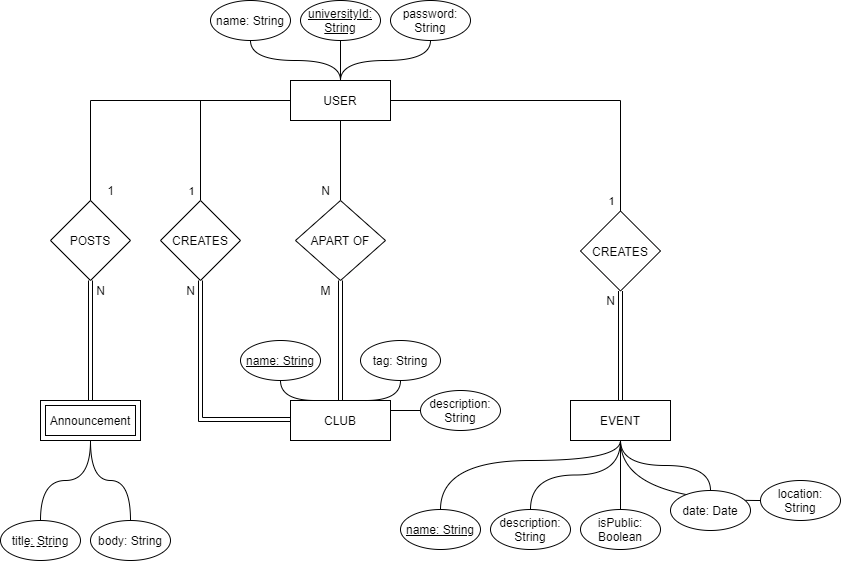

The diagram above was exported from draw.io. Its source (the exported page's mxGraphModel, read from the mxfile embedded in the PNG):
<mxGraphModel dx="2128" dy="551" grid="1" gridSize="10" guides="1" tooltips="1" connect="1" arrows="1" fold="1" page="1" pageScale="1" pageWidth="850" pageHeight="1100" math="0" shadow="0">
  <root>
    <mxCell id="0" />
    <mxCell id="1" parent="0" />
    <mxCell id="kF9-6w3vVD5cMAKZQ1l2-7" value="" style="edgeStyle=orthogonalEdgeStyle;rounded=0;orthogonalLoop=1;jettySize=auto;html=1;endArrow=none;endFill=0;" parent="1" source="kF9-6w3vVD5cMAKZQ1l2-10" target="kF9-6w3vVD5cMAKZQ1l2-22" edge="1">
      <mxGeometry relative="1" as="geometry" />
    </mxCell>
    <mxCell id="kF9-6w3vVD5cMAKZQ1l2-8" value="" style="edgeStyle=orthogonalEdgeStyle;rounded=0;orthogonalLoop=1;jettySize=auto;html=1;endArrow=none;endFill=0;" parent="1" source="kF9-6w3vVD5cMAKZQ1l2-10" target="kF9-6w3vVD5cMAKZQ1l2-23" edge="1">
      <mxGeometry relative="1" as="geometry" />
    </mxCell>
    <mxCell id="kF9-6w3vVD5cMAKZQ1l2-9" value="1" style="edgeLabel;html=1;align=center;verticalAlign=middle;resizable=0;points=[];" parent="kF9-6w3vVD5cMAKZQ1l2-8" vertex="1" connectable="0">
      <mxGeometry x="-0.8165" y="4" relative="1" as="geometry">
        <mxPoint x="-83" y="86" as="offset" />
      </mxGeometry>
    </mxCell>
    <mxCell id="kF9-6w3vVD5cMAKZQ1l2-10" value="USER" style="rounded=0;whiteSpace=wrap;html=1;" parent="1" vertex="1">
      <mxGeometry x="210" y="210" width="100" height="40" as="geometry" />
    </mxCell>
    <mxCell id="kF9-6w3vVD5cMAKZQ1l2-12" value="CLUB" style="rounded=0;whiteSpace=wrap;html=1;" parent="1" vertex="1">
      <mxGeometry x="210" y="530" width="100" height="40" as="geometry" />
    </mxCell>
    <mxCell id="kF9-6w3vVD5cMAKZQ1l2-21" style="edgeStyle=orthogonalEdgeStyle;rounded=0;orthogonalLoop=1;jettySize=auto;html=1;entryX=0.5;entryY=0;entryDx=0;entryDy=0;shape=link;" parent="1" source="kF9-6w3vVD5cMAKZQ1l2-22" target="kF9-6w3vVD5cMAKZQ1l2-12" edge="1">
      <mxGeometry relative="1" as="geometry" />
    </mxCell>
    <mxCell id="kF9-6w3vVD5cMAKZQ1l2-22" value="APART OF" style="rhombus;whiteSpace=wrap;html=1;rounded=0;" parent="1" vertex="1">
      <mxGeometry x="215" y="330" width="90" height="80" as="geometry" />
    </mxCell>
    <mxCell id="kF9-6w3vVD5cMAKZQ1l2-23" value="CREATES" style="rhombus;whiteSpace=wrap;html=1;rounded=0;" parent="1" vertex="1">
      <mxGeometry x="80" y="330" width="80" height="80" as="geometry" />
    </mxCell>
    <mxCell id="kF9-6w3vVD5cMAKZQ1l2-24" value="N" style="text;html=1;align=center;verticalAlign=middle;resizable=0;points=[];autosize=1;strokeColor=none;fillColor=none;" parent="1" vertex="1">
      <mxGeometry x="100" y="410" width="20" height="20" as="geometry" />
    </mxCell>
    <mxCell id="kF9-6w3vVD5cMAKZQ1l2-25" value="N" style="text;html=1;align=center;verticalAlign=middle;resizable=0;points=[];autosize=1;strokeColor=none;fillColor=none;" parent="1" vertex="1">
      <mxGeometry x="235" y="310" width="20" height="20" as="geometry" />
    </mxCell>
    <mxCell id="kF9-6w3vVD5cMAKZQ1l2-26" value="M" style="text;html=1;align=center;verticalAlign=middle;resizable=0;points=[];autosize=1;strokeColor=none;fillColor=none;" parent="1" vertex="1">
      <mxGeometry x="230" y="410" width="30" height="20" as="geometry" />
    </mxCell>
    <mxCell id="kF9-6w3vVD5cMAKZQ1l2-27" value="" style="shape=link;html=1;rounded=0;exitX=0.5;exitY=1;exitDx=0;exitDy=0;" parent="1" source="kF9-6w3vVD5cMAKZQ1l2-23" edge="1">
      <mxGeometry relative="1" as="geometry">
        <mxPoint x="50" y="549" as="sourcePoint" />
        <mxPoint x="210" y="549" as="targetPoint" />
        <Array as="points">
          <mxPoint x="120" y="549" />
        </Array>
      </mxGeometry>
    </mxCell>
    <mxCell id="kF9-6w3vVD5cMAKZQ1l2-34" style="edgeStyle=orthogonalEdgeStyle;rounded=0;orthogonalLoop=1;jettySize=auto;html=1;entryX=0.75;entryY=0;entryDx=0;entryDy=0;endArrow=none;endFill=0;curved=1;exitX=0.5;exitY=1;exitDx=0;exitDy=0;" parent="1" source="kF9-6w3vVD5cMAKZQ1l2-35" target="kF9-6w3vVD5cMAKZQ1l2-12" edge="1">
      <mxGeometry relative="1" as="geometry">
        <mxPoint x="499.5999999999999" y="670.5999999999999" as="targetPoint" />
      </mxGeometry>
    </mxCell>
    <mxCell id="kF9-6w3vVD5cMAKZQ1l2-35" value="tag: String" style="ellipse;whiteSpace=wrap;html=1;" parent="1" vertex="1">
      <mxGeometry x="280" y="470" width="80" height="40" as="geometry" />
    </mxCell>
    <mxCell id="kF9-6w3vVD5cMAKZQ1l2-36" style="edgeStyle=orthogonalEdgeStyle;curved=1;rounded=0;orthogonalLoop=1;jettySize=auto;html=1;endArrow=none;endFill=0;" parent="1" source="kF9-6w3vVD5cMAKZQ1l2-37" target="TCPaTs3zh5EgHFUaUsta-1" edge="1">
      <mxGeometry relative="1" as="geometry">
        <mxPoint x="490" y="550" as="targetPoint" />
        <mxPoint x="420" y="655" as="sourcePoint" />
        <Array as="points">
          <mxPoint x="360" y="590" />
          <mxPoint x="540" y="590" />
        </Array>
      </mxGeometry>
    </mxCell>
    <mxCell id="kF9-6w3vVD5cMAKZQ1l2-38" style="edgeStyle=orthogonalEdgeStyle;curved=1;rounded=0;orthogonalLoop=1;jettySize=auto;html=1;entryX=0.25;entryY=0;entryDx=0;entryDy=0;endArrow=none;endFill=0;" parent="1" source="kF9-6w3vVD5cMAKZQ1l2-39" target="kF9-6w3vVD5cMAKZQ1l2-12" edge="1">
      <mxGeometry relative="1" as="geometry" />
    </mxCell>
    <mxCell id="kF9-6w3vVD5cMAKZQ1l2-39" value="&lt;u&gt;name: String&lt;/u&gt;" style="ellipse;whiteSpace=wrap;html=1;" parent="1" vertex="1">
      <mxGeometry x="160" y="470" width="80" height="40" as="geometry" />
    </mxCell>
    <mxCell id="kF9-6w3vVD5cMAKZQ1l2-40" style="edgeStyle=orthogonalEdgeStyle;curved=1;rounded=0;orthogonalLoop=1;jettySize=auto;html=1;endArrow=none;endFill=0;" parent="1" source="kF9-6w3vVD5cMAKZQ1l2-41" target="kF9-6w3vVD5cMAKZQ1l2-10" edge="1">
      <mxGeometry relative="1" as="geometry" />
    </mxCell>
    <mxCell id="kF9-6w3vVD5cMAKZQ1l2-41" value="name: String" style="ellipse;whiteSpace=wrap;html=1;" parent="1" vertex="1">
      <mxGeometry x="130" y="130" width="80" height="40" as="geometry" />
    </mxCell>
    <mxCell id="kF9-6w3vVD5cMAKZQ1l2-42" style="edgeStyle=orthogonalEdgeStyle;curved=1;rounded=0;orthogonalLoop=1;jettySize=auto;html=1;endArrow=none;endFill=0;" parent="1" source="kF9-6w3vVD5cMAKZQ1l2-43" target="TCPaTs3zh5EgHFUaUsta-1" edge="1">
      <mxGeometry relative="1" as="geometry">
        <mxPoint x="490" y="570" as="targetPoint" />
      </mxGeometry>
    </mxCell>
    <mxCell id="kF9-6w3vVD5cMAKZQ1l2-43" value="description: String" style="ellipse;whiteSpace=wrap;html=1;" parent="1" vertex="1">
      <mxGeometry x="410" y="639" width="80" height="40" as="geometry" />
    </mxCell>
    <mxCell id="kF9-6w3vVD5cMAKZQ1l2-44" style="edgeStyle=orthogonalEdgeStyle;curved=1;rounded=0;orthogonalLoop=1;jettySize=auto;html=1;endArrow=none;endFill=0;" parent="1" source="kF9-6w3vVD5cMAKZQ1l2-45" target="kF9-6w3vVD5cMAKZQ1l2-10" edge="1">
      <mxGeometry relative="1" as="geometry" />
    </mxCell>
    <mxCell id="kF9-6w3vVD5cMAKZQ1l2-45" value="&lt;u&gt;universityId: String&lt;/u&gt;" style="ellipse;whiteSpace=wrap;html=1;" parent="1" vertex="1">
      <mxGeometry x="220" y="130" width="80" height="40" as="geometry" />
    </mxCell>
    <mxCell id="kF9-6w3vVD5cMAKZQ1l2-46" style="edgeStyle=orthogonalEdgeStyle;curved=1;rounded=0;orthogonalLoop=1;jettySize=auto;html=1;endArrow=none;endFill=0;" parent="1" source="kF9-6w3vVD5cMAKZQ1l2-47" target="TCPaTs3zh5EgHFUaUsta-1" edge="1">
      <mxGeometry relative="1" as="geometry">
        <mxPoint x="540" y="570" as="targetPoint" />
        <mxPoint x="600" y="650" as="sourcePoint" />
      </mxGeometry>
    </mxCell>
    <mxCell id="kF9-6w3vVD5cMAKZQ1l2-47" value="isPublic: Boolean" style="ellipse;whiteSpace=wrap;html=1;" parent="1" vertex="1">
      <mxGeometry x="500" y="639" width="80" height="40" as="geometry" />
    </mxCell>
    <mxCell id="kF9-6w3vVD5cMAKZQ1l2-48" style="edgeStyle=orthogonalEdgeStyle;curved=1;rounded=0;orthogonalLoop=1;jettySize=auto;html=1;entryX=0.5;entryY=0;entryDx=0;entryDy=0;endArrow=none;endFill=0;" parent="1" source="kF9-6w3vVD5cMAKZQ1l2-49" target="kF9-6w3vVD5cMAKZQ1l2-10" edge="1">
      <mxGeometry relative="1" as="geometry" />
    </mxCell>
    <mxCell id="kF9-6w3vVD5cMAKZQ1l2-49" value="password: String" style="ellipse;whiteSpace=wrap;html=1;" parent="1" vertex="1">
      <mxGeometry x="310" y="130" width="80" height="40" as="geometry" />
    </mxCell>
    <mxCell id="kF9-6w3vVD5cMAKZQ1l2-50" style="edgeStyle=orthogonalEdgeStyle;curved=1;rounded=0;orthogonalLoop=1;jettySize=auto;html=1;exitX=0;exitY=0.5;exitDx=0;exitDy=0;endArrow=none;endFill=0;" parent="1" source="kF9-6w3vVD5cMAKZQ1l2-51" target="TCPaTs3zh5EgHFUaUsta-1" edge="1">
      <mxGeometry relative="1" as="geometry">
        <mxPoint x="590" y="540" as="targetPoint" />
      </mxGeometry>
    </mxCell>
    <mxCell id="kF9-6w3vVD5cMAKZQ1l2-51" value="location: String" style="ellipse;whiteSpace=wrap;html=1;" parent="1" vertex="1">
      <mxGeometry x="680" y="610" width="80" height="40" as="geometry" />
    </mxCell>
    <mxCell id="kF9-6w3vVD5cMAKZQ1l2-57" style="edgeStyle=orthogonalEdgeStyle;curved=1;rounded=0;orthogonalLoop=1;jettySize=auto;html=1;endArrow=none;endFill=0;entryX=1;entryY=0.25;entryDx=0;entryDy=0;" parent="1" source="kF9-6w3vVD5cMAKZQ1l2-58" target="kF9-6w3vVD5cMAKZQ1l2-12" edge="1">
      <mxGeometry relative="1" as="geometry" />
    </mxCell>
    <mxCell id="kF9-6w3vVD5cMAKZQ1l2-58" value="description: String" style="ellipse;whiteSpace=wrap;html=1;" parent="1" vertex="1">
      <mxGeometry x="340" y="520" width="80" height="40" as="geometry" />
    </mxCell>
    <mxCell id="kF9-6w3vVD5cMAKZQ1l2-60" style="edgeStyle=orthogonalEdgeStyle;curved=1;rounded=0;orthogonalLoop=1;jettySize=auto;html=1;endArrow=none;endFill=0;" parent="1" source="kF9-6w3vVD5cMAKZQ1l2-61" target="TCPaTs3zh5EgHFUaUsta-1" edge="1">
      <mxGeometry relative="1" as="geometry">
        <mxPoint x="590" y="550" as="targetPoint" />
      </mxGeometry>
    </mxCell>
    <mxCell id="kF9-6w3vVD5cMAKZQ1l2-61" value="date: Date" style="ellipse;whiteSpace=wrap;html=1;" parent="1" vertex="1">
      <mxGeometry x="590" y="620" width="80" height="40" as="geometry" />
    </mxCell>
    <mxCell id="OSEzgb-Mu1BtHFlg7BVb-1" value="" style="group" parent="1" vertex="1" connectable="0">
      <mxGeometry x="320" y="639" width="80" height="40" as="geometry" />
    </mxCell>
    <mxCell id="kF9-6w3vVD5cMAKZQ1l2-37" value="&lt;u&gt;name: String&lt;/u&gt;" style="ellipse;whiteSpace=wrap;html=1;" parent="OSEzgb-Mu1BtHFlg7BVb-1" vertex="1">
      <mxGeometry width="80" height="40" as="geometry" />
    </mxCell>
    <mxCell id="4NPHqe4l-RW6WAaU9aRQ-1" value="Announcement" style="shape=ext;margin=3;double=1;whiteSpace=wrap;html=1;align=center;" parent="1" vertex="1">
      <mxGeometry x="-40" y="530" width="100" height="40" as="geometry" />
    </mxCell>
    <mxCell id="4NPHqe4l-RW6WAaU9aRQ-2" style="edgeStyle=orthogonalEdgeStyle;curved=1;rounded=0;orthogonalLoop=1;jettySize=auto;html=1;endArrow=none;endFill=0;" parent="1" source="4NPHqe4l-RW6WAaU9aRQ-4" target="4NPHqe4l-RW6WAaU9aRQ-1" edge="1">
      <mxGeometry relative="1" as="geometry">
        <mxPoint x="520" y="799" as="targetPoint" />
        <mxPoint x="460" y="824" as="sourcePoint" />
      </mxGeometry>
    </mxCell>
    <mxCell id="4NPHqe4l-RW6WAaU9aRQ-3" value="" style="group" parent="1" vertex="1" connectable="0">
      <mxGeometry x="-80" y="650" width="80" height="40" as="geometry" />
    </mxCell>
    <mxCell id="4NPHqe4l-RW6WAaU9aRQ-4" value="title: String" style="ellipse;whiteSpace=wrap;html=1;" parent="4NPHqe4l-RW6WAaU9aRQ-3" vertex="1">
      <mxGeometry width="80" height="40" as="geometry" />
    </mxCell>
    <mxCell id="4NPHqe4l-RW6WAaU9aRQ-5" value="" style="endArrow=none;dashed=1;html=1;" parent="4NPHqe4l-RW6WAaU9aRQ-3" edge="1">
      <mxGeometry width="50" height="50" relative="1" as="geometry">
        <mxPoint x="58" y="26" as="sourcePoint" />
        <mxPoint x="58" y="26" as="targetPoint" />
        <Array as="points">
          <mxPoint x="18" y="26" />
        </Array>
      </mxGeometry>
    </mxCell>
    <mxCell id="4NPHqe4l-RW6WAaU9aRQ-6" style="edgeStyle=orthogonalEdgeStyle;curved=1;rounded=0;orthogonalLoop=1;jettySize=auto;html=1;endArrow=none;endFill=0;" parent="1" source="4NPHqe4l-RW6WAaU9aRQ-7" target="4NPHqe4l-RW6WAaU9aRQ-1" edge="1">
      <mxGeometry relative="1" as="geometry">
        <mxPoint x="700" y="819" as="targetPoint" />
      </mxGeometry>
    </mxCell>
    <mxCell id="4NPHqe4l-RW6WAaU9aRQ-7" value="body: String" style="ellipse;whiteSpace=wrap;html=1;" parent="1" vertex="1">
      <mxGeometry x="10" y="650" width="80" height="40" as="geometry" />
    </mxCell>
    <mxCell id="4NPHqe4l-RW6WAaU9aRQ-8" style="edgeStyle=orthogonalEdgeStyle;rounded=0;orthogonalLoop=1;jettySize=auto;html=1;endArrow=none;endFill=0;shape=link;exitX=0.5;exitY=1;exitDx=0;exitDy=0;" parent="1" source="4NPHqe4l-RW6WAaU9aRQ-10" target="4NPHqe4l-RW6WAaU9aRQ-1" edge="1">
      <mxGeometry relative="1" as="geometry">
        <mxPoint x="420" y="660" as="targetPoint" />
        <mxPoint x="310" y="660" as="sourcePoint" />
      </mxGeometry>
    </mxCell>
    <mxCell id="4NPHqe4l-RW6WAaU9aRQ-10" value="POSTS" style="rhombus;whiteSpace=wrap;html=1;rounded=0;" parent="1" vertex="1">
      <mxGeometry x="-30" y="330" width="80" height="80" as="geometry" />
    </mxCell>
    <mxCell id="4NPHqe4l-RW6WAaU9aRQ-12" value="" style="edgeStyle=orthogonalEdgeStyle;rounded=0;orthogonalLoop=1;jettySize=auto;html=1;endArrow=none;endFill=0;exitX=0;exitY=0.5;exitDx=0;exitDy=0;entryX=0.5;entryY=0;entryDx=0;entryDy=0;" parent="1" source="kF9-6w3vVD5cMAKZQ1l2-10" target="4NPHqe4l-RW6WAaU9aRQ-10" edge="1">
      <mxGeometry relative="1" as="geometry">
        <mxPoint x="720" y="770" as="sourcePoint" />
        <mxPoint x="760" y="810" as="targetPoint" />
        <Array as="points">
          <mxPoint x="10" y="230" />
        </Array>
      </mxGeometry>
    </mxCell>
    <mxCell id="4NPHqe4l-RW6WAaU9aRQ-13" value="1" style="text;html=1;align=center;verticalAlign=middle;resizable=0;points=[];autosize=1;strokeColor=none;fillColor=none;" parent="1" vertex="1">
      <mxGeometry x="20" y="310" width="20" height="20" as="geometry" />
    </mxCell>
    <mxCell id="4NPHqe4l-RW6WAaU9aRQ-14" value="N" style="text;html=1;align=center;verticalAlign=middle;resizable=0;points=[];autosize=1;strokeColor=none;fillColor=none;" parent="1" vertex="1">
      <mxGeometry x="10" y="410" width="20" height="20" as="geometry" />
    </mxCell>
    <mxCell id="cyOw-7XGcpqT7CRg6XNB-1" value="" style="edgeStyle=orthogonalEdgeStyle;rounded=0;orthogonalLoop=1;jettySize=auto;html=1;endArrow=none;endFill=0;exitX=1;exitY=0.5;exitDx=0;exitDy=0;" parent="1" source="kF9-6w3vVD5cMAKZQ1l2-10" target="cyOw-7XGcpqT7CRg6XNB-3" edge="1">
      <mxGeometry relative="1" as="geometry">
        <mxPoint x="630" y="220.5" as="sourcePoint" />
      </mxGeometry>
    </mxCell>
    <mxCell id="cyOw-7XGcpqT7CRg6XNB-2" value="1" style="edgeLabel;html=1;align=center;verticalAlign=middle;resizable=0;points=[];" parent="cyOw-7XGcpqT7CRg6XNB-1" vertex="1" connectable="0">
      <mxGeometry x="-0.8165" y="4" relative="1" as="geometry">
        <mxPoint x="189" y="104" as="offset" />
      </mxGeometry>
    </mxCell>
    <mxCell id="cyOw-7XGcpqT7CRg6XNB-3" value="CREATES" style="rhombus;whiteSpace=wrap;html=1;rounded=0;" parent="1" vertex="1">
      <mxGeometry x="500" y="340.5" width="80" height="80" as="geometry" />
    </mxCell>
    <mxCell id="cyOw-7XGcpqT7CRg6XNB-4" value="N" style="text;html=1;align=center;verticalAlign=middle;resizable=0;points=[];autosize=1;strokeColor=none;fillColor=none;" parent="1" vertex="1">
      <mxGeometry x="520" y="420" width="20" height="20" as="geometry" />
    </mxCell>
    <mxCell id="cyOw-7XGcpqT7CRg6XNB-5" value="" style="shape=link;html=1;rounded=0;exitX=0.5;exitY=1;exitDx=0;exitDy=0;" parent="1" source="cyOw-7XGcpqT7CRg6XNB-3" target="TCPaTs3zh5EgHFUaUsta-1" edge="1">
      <mxGeometry relative="1" as="geometry">
        <mxPoint x="470" y="539.5" as="sourcePoint" />
        <mxPoint x="540" y="530" as="targetPoint" />
      </mxGeometry>
    </mxCell>
    <mxCell id="TCPaTs3zh5EgHFUaUsta-1" value="EVENT" style="rounded=0;whiteSpace=wrap;html=1;" parent="1" vertex="1">
      <mxGeometry x="490" y="530" width="100" height="40" as="geometry" />
    </mxCell>
  </root>
</mxGraphModel>